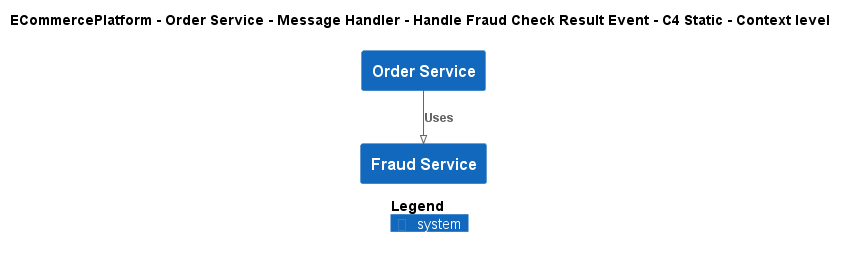

The diagram above was rendered by PlantUML. Its source (embedded in the PNG):
@startuml
!pragma layout smetana
!include ..\..\..\..\..\..\..\.c4s\C4_Context.puml

AddElementTag("c4interflow:lifecycle:new", $bgColor=green, $fontColor=#ffffff, $borderColor=green, $shadowing="False")
AddElementTag("c4interflow:lifecycle:changed", $bgColor=orange, $fontColor=#ffffff, $borderColor=orange, $shadowing="False")
AddElementTag("c4interflow:lifecycle:removed", $bgColor=red, $fontColor=#ffffff, $borderColor=red, $shadowing="False")

AddRelTag("c4interflow:lifecycle:new", $textColor=green, $lineColor=green)
AddRelTag("c4interflow:lifecycle:changed", $textColor=orange, $lineColor=orange)
AddRelTag("c4interflow:lifecycle:removed", $textColor=red, $lineColor=red)

SHOW_PERSON_PORTRAIT()
LAYOUT_TOP_DOWN()

skinparam linetype polyline

title ECommercePlatform - Order Service - Message Handler - Handle Fraud Check Result Event - C4 Static - Context level

System(ECommercePlatform.SoftwareSystems.OrderService, "Order Service", "")
System(ECommercePlatform.SoftwareSystems.FraudService, "Fraud Service", "")

Rel(ECommercePlatform.SoftwareSystems.OrderService, ECommercePlatform.SoftwareSystems.FraudService, "Uses")


SHOW_LEGEND()
@enduml